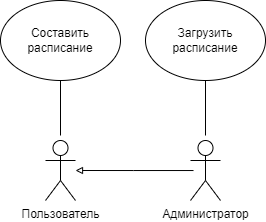

The diagram above was exported from draw.io. Its source (the exported page's mxGraphModel, read from the mxfile embedded in the PNG):
<mxGraphModel dx="1189" dy="571" grid="1" gridSize="10" guides="1" tooltips="1" connect="1" arrows="1" fold="1" page="1" pageScale="1" pageWidth="827" pageHeight="1169" math="0" shadow="0">
  <root>
    <mxCell id="0" />
    <mxCell id="1" parent="0" />
    <mxCell id="Sb_O3bTK8rdJzOmnX8xg-8" style="rounded=0;orthogonalLoop=1;jettySize=auto;html=1;entryX=0.5;entryY=1;entryDx=0;entryDy=0;targetPerimeterSpacing=0;sourcePerimeterSpacing=5;endArrow=none;endFill=0;" parent="1" source="Sb_O3bTK8rdJzOmnX8xg-2" target="Sb_O3bTK8rdJzOmnX8xg-4" edge="1">
      <mxGeometry relative="1" as="geometry" />
    </mxCell>
    <mxCell id="Sb_O3bTK8rdJzOmnX8xg-2" value="Пользователь" style="shape=umlActor;verticalLabelPosition=bottom;verticalAlign=top;html=1;outlineConnect=0;" parent="1" vertex="1">
      <mxGeometry x="170" y="380" width="30" height="60" as="geometry" />
    </mxCell>
    <mxCell id="Sb_O3bTK8rdJzOmnX8xg-4" value="Составить расписание" style="ellipse;whiteSpace=wrap;html=1;" parent="1" vertex="1">
      <mxGeometry x="125" y="240" width="120" height="80" as="geometry" />
    </mxCell>
    <mxCell id="Sb_O3bTK8rdJzOmnX8xg-9" style="rounded=0;orthogonalLoop=1;jettySize=auto;html=1;entryX=0.5;entryY=1;entryDx=0;entryDy=0;sourcePerimeterSpacing=5;endArrow=none;endFill=0;" parent="1" source="Sb_O3bTK8rdJzOmnX8xg-5" target="Sb_O3bTK8rdJzOmnX8xg-7" edge="1">
      <mxGeometry relative="1" as="geometry" />
    </mxCell>
    <mxCell id="haI_LEmX69fvKM_nRD0F-1" style="edgeStyle=orthogonalEdgeStyle;rounded=0;orthogonalLoop=1;jettySize=auto;html=1;endArrow=block;endFill=0;targetPerimeterSpacing=0;startSize=0;sourcePerimeterSpacing=-3;endSize=5;" edge="1" parent="1" source="Sb_O3bTK8rdJzOmnX8xg-5">
      <mxGeometry relative="1" as="geometry">
        <mxPoint x="200" y="410" as="targetPoint" />
      </mxGeometry>
    </mxCell>
    <mxCell id="Sb_O3bTK8rdJzOmnX8xg-5" value="Администратор" style="shape=umlActor;verticalLabelPosition=bottom;verticalAlign=top;html=1;outlineConnect=0;" parent="1" vertex="1">
      <mxGeometry x="315" y="380" width="30" height="60" as="geometry" />
    </mxCell>
    <mxCell id="Sb_O3bTK8rdJzOmnX8xg-7" value="Загрузить расписание" style="ellipse;whiteSpace=wrap;html=1;" parent="1" vertex="1">
      <mxGeometry x="270" y="240" width="120" height="80" as="geometry" />
    </mxCell>
  </root>
</mxGraphModel>